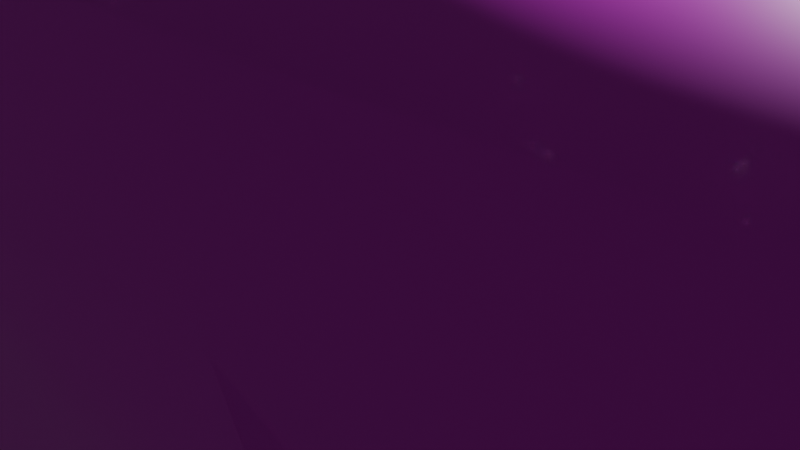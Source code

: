 # Source: pedra_flecha.blend  (saved by Blender 4.0.36; exported with 4.5.12 LTS)
import bpy
from mathutils import Matrix  # noqa: F401  (used for matrix-valued properties, if any)

bpy.ops.wm.read_factory_settings(use_empty=True)
scene = bpy.context.scene
scene.name = 'Scene'

# ---- collections
col_collection = bpy.data.collections.new('Collection'); scene.collection.children.link(col_collection)

# ---- images (referenced by path relative to the original .blend; pixels are not part of the script)
import os
ASSET_DIR = os.environ.get("B2B_ASSET_DIR", "")  # directory of the original .blend (textures are referenced by path, not embedded)
HERE = os.path.dirname(os.path.abspath(__file__))  # packed textures are extracted next to this script under _unpacked/

def load_image(name, relpath, width, height, colorspace="sRGB"):
    """Load a texture the original file referenced (path relative to the .blend, or extracted next to this script)."""
    p = next((c for c in (os.path.join(HERE, relpath), os.path.join(ASSET_DIR, relpath)) if relpath and os.path.exists(c)), "")
    if p:
        img = bpy.data.images.load(p, check_existing=True)
        img.name = name
    else:  # same state as the original file: an image datablock whose file is absent (Cycles renders it pink)
        img = bpy.data.images.new(name, width, height)
        img.source = "FILE"
        img.filepath = "//" + (relpath or name)
    img.colorspace_settings.name = colorspace
    return img
img_untitled = load_image('Untitled', '', 1024, 1024, 'sRGB')

# ---- materials (node trees are filled in below, after node groups)
mat_material_001 = bpy.data.materials.new('Material.001')
mat_material_001.use_transparent_shadow = False

# ---- material node trees
mat_material_001.use_nodes = True; mat_material_001.node_tree.nodes.clear()
_N = mat_material_001.node_tree.nodes; _L = mat_material_001.node_tree.links
n0 = _N.new('ShaderNodeBsdfPrincipled'); n0.name = 'Principled BSDF'; n0.location = (10, 300)
n0.inputs[3].default_value = 1.45
n1 = _N.new('ShaderNodeOutputMaterial'); n1.name = 'Material Output'; n1.location = (300, 300)
n2 = _N.new('ShaderNodeTexImage'); n2.name = 'Image Texture'; n2.location = (-316, 233)
n2.image = img_untitled
_L.new(n0.outputs[0], n1.inputs[0])
_L.new(n2.outputs[0], n0.inputs[0])
n1.is_active_output = True

# ---- world
world_world = bpy.data.worlds.new('World'); scene.world = world_world
world_world.use_nodes = True; world_world.node_tree.nodes.clear()
_N = world_world.node_tree.nodes; _L = world_world.node_tree.links
n0 = _N.new('ShaderNodeOutputWorld'); n0.name = 'World Output'; n0.location = (300, 300)
n1 = _N.new('ShaderNodeBackground'); n1.name = 'Background'; n1.location = (10, 300)
n1.inputs[0].default_value = (0.05088, 0.05088, 0.05088, 1.0)
_L.new(n1.outputs[0], n0.inputs[0])
n0.is_active_output = True
world_world.color = (0.05088, 0.05088, 0.05088)
world_world.use_sun_shadow = False
world_world.sun_shadow_jitter_overblur = 0.0

# ---- cameras
cam_camera = bpy.data.cameras.new('Camera')
cam_camera.clip_end = 100.0
cam_camera.ortho_scale = 7.314

# ---- lights
light_light = bpy.data.lights.new('Light', 'POINT')
light_light.transmission_factor = 0.0
light_light.use_soft_falloff = False
light_light.energy = 1000.0
light_light.shadow_soft_size = 0.1
light_light.shadow_maximum_resolution = 0.006
light_light.use_absolute_resolution = True

# ---- meshes
me_cube_002 = bpy.data.meshes.new('Cube.002')
me_cube_002.from_pydata([(-0.9362, -0.8868, -0.8764), (-1.025, -1.082, 0.8472), (-0.9984, 0.9063, -0.9373), (-1.147, 1.051, 0.9432), (0.9808, -0.8198, -0.8218), (1.065, -0.8377, 0.8424), (1.067, 0.7747, -0.819), (0.9038, 0.8185, 0.9159), (-0.877, -0.972, -0.2063), (-1.122, 1.262, 0.02296), (0.9838, 1.231, -0.02959), (1.014, -1.031, -0.07373), (-1.025, 1.114, -0.5492), (0.998, 1.006, -0.494), (0.8783, -0.8836, -0.5255), (-0.9462, -0.963, -0.5132), (-1.188, -1.11, 0.5184), (-1.182, 1.265, 0.5778), (1.198, 1.201, 0.4432), (1.303, -1.065, 0.4661), (-1.136, 0.02163, -1.192), (-1.105, 0.09001, 1.038), (1.146, 0.1178, -1.137), (1.154, 0.04522, 1.005), (1.322, -0.03391, -0.1832), (-1.118, -0.163, -0.1035), (-1.131, 0.127, -0.362), (1.338, -0.106, -0.4472), (1.235, -0.1241, 0.6272), (-1.198, -0.1957, 0.7833), (-1.03, -0.5606, -1.122), (1.002, -0.4657, 0.9586), (1.318, -0.7174, 0.05965), (1.17, -0.5, -0.5), (1.445, -0.4969, 0.4389), (-0.9444, -0.6756, 1.108), (1.146, -0.4933, -1.049), (-1.163, -0.7148, 0.07511), (-1.003, -0.527, -0.4333), (-1.229, -0.573, 0.5011), (-1.0, 0.5747, 1.002), (1.211, 0.3751, -0.9121), (-1.097, 0.547, -0.0008599), (-0.9903, 0.5333, -0.5094), (-1.309, 0.49, 0.4374), (-0.9974, 0.4892, -1.162), (0.9575, 0.4676, 0.9408), (1.236, 0.7055, 0.1017), (1.154, 0.6205, -0.6408), (1.331, 0.5859, 0.4835), (0.1069, 0.9042, -0.9999), (0.001141, 1.043, 0.9932), (0.1193, -0.8977, -1.001), (-0.027, -0.944, 0.834), (-0.06162, -1.064, -0.0332), (0.0, 1.0, 0.0), (0.0, 1.0, -0.5), (-0.1578, -1.006, -0.3806), (-0.1963, -1.166, 0.3495), (-0.01105, 1.376, 0.4966), (0.1108, 0.09272, 1.137), (-0.04313, -0.002721, -1.074), (-0.09322, -0.6675, 1.055), (-0.02918, -0.5533, -1.053), (-0.0268, 0.5533, -1.049), (0.04674, 0.3479, 1.033), (0.5, 0.9761, 0.8821), (0.4977, -0.8876, -0.8394), (0.5, 1.0, 0.0), (0.5, 1.0, -0.5), (0.7222, 1.298, 0.6495), (0.6833, -0.06994, 1.116), (0.5586, -0.3775, 1.049), (0.5791, 0.6338, 1.015), (0.446, 1.015, -0.9545), (0.5305, -0.9872, 0.8621), (0.7033, -1.24, 0.1114), (0.5932, -1.024, -0.6292), (0.5473, -1.195, 0.4725), (0.5125, -0.1529, -1.096), (0.632, -0.6117, -1.033), (0.6206, 0.4485, -1.023), (-0.3833, 0.8685, -1.015), (-0.5564, -0.9757, 0.8655), (-0.5543, -1.013, -0.07794), (-0.3921, -1.018, -0.5062), (-0.5407, -1.15, 0.4355), (-0.688, -0.1391, -1.163), (-0.6691, -0.439, -1.116), (-0.5355, 0.5313, -1.106), (-0.5835, 1.06, 1.0), (-0.618, -1.019, -0.8524), (-0.5746, 1.207, 0.001239), (-0.5035, 1.086, -0.5604), (-0.6145, 1.297, 0.589), (-0.5362, -0.006846, 1.179), (-0.4125, -0.5494, 1.161), (-0.5414, 0.5693, 1.103)], [], [(44, 40, 3, 17), (70, 66, 7, 18), (34, 31, 5, 19), (86, 83, 1, 16), (80, 36, 4, 67), (96, 35, 1, 83), (85, 84, 8, 15), (33, 32, 11, 14), (69, 68, 10, 13), (43, 42, 9, 12), (45, 43, 12, 2), (74, 69, 13, 6), (36, 33, 14, 4), (91, 85, 15, 0), (84, 86, 16, 8), (32, 34, 19, 11), (68, 70, 18, 10), (42, 44, 17, 9), (37, 39, 29, 25), (47, 49, 28, 24), (41, 48, 27, 22), (30, 38, 26, 20), (38, 37, 25, 26), (48, 47, 24, 27), (97, 40, 21, 95), (81, 41, 22, 79), (49, 46, 23, 28), (39, 35, 21, 29), (16, 1, 35, 39), (15, 8, 37, 38), (0, 15, 38, 30), (8, 16, 39, 37), (24, 28, 34, 32), (22, 27, 33, 36), (27, 24, 32, 33), (95, 21, 35, 96), (79, 22, 36, 80), (28, 23, 31, 34), (18, 7, 46, 49), (74, 6, 41, 81), (90, 3, 40, 97), (13, 10, 47, 48), (6, 13, 48, 41), (10, 18, 49, 47), (25, 29, 44, 42), (20, 26, 43, 45), (26, 25, 42, 43), (29, 21, 40, 44), (66, 51, 65, 73), (82, 50, 64, 89), (87, 61, 63, 88), (71, 60, 62, 72), (89, 64, 61, 87), (73, 65, 60, 71), (92, 94, 59, 55), (76, 78, 58, 54), (67, 77, 57, 52), (82, 93, 56, 50), (93, 92, 55, 56), (77, 76, 54, 57), (72, 62, 53, 75), (88, 63, 52, 91), (78, 75, 53, 58), (94, 90, 51, 59), (19, 5, 75, 78), (31, 72, 75, 5), (14, 11, 76, 77), (4, 14, 77, 67), (11, 19, 78, 76), (46, 73, 71, 23), (23, 71, 72, 31), (7, 66, 73, 46), (50, 74, 81, 64), (61, 79, 80, 63), (64, 81, 79, 61), (55, 59, 70, 68), (50, 56, 69, 74), (56, 55, 68, 69), (63, 80, 67, 52), (59, 51, 66, 70), (17, 3, 90, 94), (30, 88, 91, 0), (12, 9, 92, 93), (2, 12, 93, 82), (9, 17, 94, 92), (45, 89, 87, 20), (20, 87, 88, 30), (2, 82, 89, 45), (51, 90, 97, 65), (60, 95, 96, 62), (65, 97, 95, 60), (54, 58, 86, 84), (52, 57, 85, 91), (57, 54, 84, 85), (62, 96, 83, 53), (58, 53, 83, 86)])
me_cube_002.polygons.foreach_set('use_smooth', [True] * 96)
_uv = me_cube_002.uv_layers.new(name='UVMap')
_uv.uv.foreach_set('vector', [0.1498, 0.8942, 0.1763, 0.8929, 0.1755, 0.9145, 0.1614, 0.9415, 0.2759, 0.8473, 0.2422, 0.8605, 0.236, 0.8364, 0.2664, 0.7988, 0.1889, 0.819, 0.1934, 0.8314, 0.1861, 0.8291, 0.1818, 0.8239, 0.164, 0.8464, 0.1695, 0.8515, 0.164, 0.8552, 0.1598, 0.8541, 0.1543, 0.8085, 0.1628, 0.8015, 0.1636, 0.8096, 0.1568, 0.8162, 0.1778, 0.8567, 0.1685, 0.8603, 0.164, 0.8552, 0.1695, 0.8515, 0.1513, 0.8344, 0.1559, 0.8417, 0.1501, 0.8456, 0.1448, 0.8423, 0.1732, 0.8064, 0.1811, 0.8162, 0.1743, 0.82, 0.1671, 0.8147, 0.3157, 0.2388, 0.3133, 0.4278, 0.1146, 0.4381, 0.1269, 0.2446, 0.1075, 0.8731, 0.1282, 0.8903, 0.1138, 0.9374, 0.07393, 0.8998, 0.1006, 0.8427, 0.1075, 0.8731, 0.07393, 0.8998, 0.06982, 0.8577, 0.3481, 0.06908, 0.3157, 0.2388, 0.1269, 0.2446, 0.09748, 0.0978, 0.1628, 0.8015, 0.1732, 0.8064, 0.1671, 0.8147, 0.1636, 0.8096, 0.1436, 0.8339, 0.1513, 0.8344, 0.1448, 0.8423, 0.1393, 0.8384, 0.1559, 0.8417, 0.164, 0.8464, 0.1598, 0.8541, 0.1501, 0.8456, 0.1811, 0.8162, 0.1889, 0.819, 0.1818, 0.8239, 0.1743, 0.82, 0.3133, 0.4278, 0.2214, 0.6877, 0.03913, 0.6158, 0.1146, 0.4381, 0.1282, 0.8903, 0.1498, 0.8942, 0.1614, 0.9415, 0.1138, 0.9374, 0.1509, 0.8553, 0.1571, 0.8617, 0.1615, 0.8709, 0.1394, 0.8644, 0.2226, 0.7882, 0.2241, 0.8089, 0.1991, 0.8204, 0.1888, 0.799, 0.1678, 0.7762, 0.1836, 0.7628, 0.1799, 0.7967, 0.1609, 0.7868, 0.1318, 0.8383, 0.1393, 0.8506, 0.1268, 0.8663, 0.119, 0.8421, 0.1393, 0.8506, 0.1509, 0.8553, 0.1394, 0.8644, 0.1268, 0.8663, 0.1836, 0.7628, 0.2226, 0.7882, 0.1888, 0.799, 0.1799, 0.7967, 0.1932, 0.8855, 0.1763, 0.8929, 0.1695, 0.8776, 0.1831, 0.8687, 0.1393, 0.7723, 0.1678, 0.7762, 0.1609, 0.7868, 0.1452, 0.7988, 0.2241, 0.8089, 0.2201, 0.834, 0.2053, 0.8294, 0.1991, 0.8204, 0.1571, 0.8617, 0.1685, 0.8603, 0.1695, 0.8776, 0.1615, 0.8709, 0.1598, 0.8541, 0.164, 0.8552, 0.1685, 0.8603, 0.1571, 0.8617, 0.1448, 0.8423, 0.1501, 0.8456, 0.1509, 0.8553, 0.1393, 0.8506, 0.1393, 0.8384, 0.1448, 0.8423, 0.1393, 0.8506, 0.1318, 0.8383, 0.1501, 0.8456, 0.1598, 0.8541, 0.1571, 0.8617, 0.1509, 0.8553, 0.1888, 0.799, 0.1991, 0.8204, 0.1889, 0.819, 0.1811, 0.8162, 0.1609, 0.7868, 0.1799, 0.7967, 0.1732, 0.8064, 0.1628, 0.8015, 0.1799, 0.7967, 0.1888, 0.799, 0.1811, 0.8162, 0.1732, 0.8064, 0.1831, 0.8687, 0.1695, 0.8776, 0.1685, 0.8603, 0.1778, 0.8567, 0.1452, 0.7988, 0.1609, 0.7868, 0.1628, 0.8015, 0.1543, 0.8085, 0.1991, 0.8204, 0.2053, 0.8294, 0.1934, 0.8314, 0.1889, 0.819, 0.2664, 0.7988, 0.236, 0.8364, 0.2201, 0.834, 0.2241, 0.8089, 0.1121, 0.7404, 0.1718, 0.7464, 0.1678, 0.7762, 0.1393, 0.7723, 0.2022, 0.907, 0.1755, 0.9145, 0.1763, 0.8929, 0.1932, 0.8855, 0.2073, 0.7379, 0.2507, 0.7542, 0.2226, 0.7882, 0.1836, 0.7628, 0.1718, 0.7464, 0.2073, 0.7379, 0.1836, 0.7628, 0.1678, 0.7762, 0.2507, 0.7542, 0.2664, 0.7988, 0.2241, 0.8089, 0.2226, 0.7882, 0.1394, 0.8644, 0.1615, 0.8709, 0.1498, 0.8942, 0.1282, 0.8903, 0.119, 0.8421, 0.1268, 0.8663, 0.1075, 0.8731, 0.1006, 0.8427, 0.1268, 0.8663, 0.1394, 0.8644, 0.1282, 0.8903, 0.1075, 0.8731, 0.1615, 0.8709, 0.1695, 0.8776, 0.1763, 0.8929, 0.1498, 0.8942, 0.2422, 0.8605, 0.2284, 0.8874, 0.2046, 0.8645, 0.2246, 0.8507, 0.06982, 0.8029, 0.09122, 0.7632, 0.1047, 0.7898, 0.09384, 0.8192, 0.1226, 0.8286, 0.1268, 0.807, 0.1411, 0.8176, 0.1311, 0.83, 0.201, 0.8412, 0.1983, 0.8575, 0.1802, 0.8498, 0.1927, 0.8413, 0.09384, 0.8192, 0.1047, 0.7898, 0.1268, 0.807, 0.1226, 0.8286, 0.2246, 0.8507, 0.2046, 0.8645, 0.1983, 0.8575, 0.201, 0.8412, 0.7153, 0.4666, 0.7245, 0.6908, 0.4986, 0.6576, 0.4933, 0.4309, 0.1725, 0.8266, 0.1754, 0.8323, 0.1664, 0.8409, 0.1621, 0.8349, 0.1568, 0.8162, 0.1618, 0.8182, 0.1559, 0.8322, 0.1494, 0.8204, 0.6641, 0.05866, 0.7012, 0.2479, 0.5071, 0.2495, 0.4812, 0.0546, 0.7012, 0.2479, 0.7153, 0.4666, 0.4933, 0.4309, 0.5071, 0.2495, 0.1618, 0.8182, 0.1725, 0.8266, 0.1621, 0.8349, 0.1559, 0.8322, 0.1927, 0.8413, 0.1802, 0.8498, 0.1756, 0.8445, 0.1813, 0.8365, 0.1311, 0.83, 0.1411, 0.8176, 0.1494, 0.8204, 0.1436, 0.8339, 0.1754, 0.8323, 0.1813, 0.8365, 0.1756, 0.8445, 0.1664, 0.8409, 0.215, 0.944, 0.2022, 0.907, 0.2284, 0.8874, 0.2646, 0.9135, 0.1818, 0.8239, 0.1861, 0.8291, 0.1813, 0.8365, 0.1754, 0.8323, 0.1934, 0.8314, 0.1927, 0.8413, 0.1813, 0.8365, 0.1861, 0.8291, 0.1671, 0.8147, 0.1743, 0.82, 0.1725, 0.8266, 0.1618, 0.8182, 0.1636, 0.8096, 0.1671, 0.8147, 0.1618, 0.8182, 0.1568, 0.8162, 0.1743, 0.82, 0.1818, 0.8239, 0.1754, 0.8323, 0.1725, 0.8266, 0.2201, 0.834, 0.2246, 0.8507, 0.201, 0.8412, 0.2053, 0.8294, 0.2053, 0.8294, 0.201, 0.8412, 0.1927, 0.8413, 0.1934, 0.8314, 0.236, 0.8364, 0.2422, 0.8605, 0.2246, 0.8507, 0.2201, 0.834, 0.09122, 0.7632, 0.1121, 0.7404, 0.1393, 0.7723, 0.1047, 0.7898, 0.1268, 0.807, 0.1452, 0.7988, 0.1543, 0.8085, 0.1411, 0.8176, 0.1047, 0.7898, 0.1393, 0.7723, 0.1452, 0.7988, 0.1268, 0.807, 0.4933, 0.4309, 0.4986, 0.6576, 0.2214, 0.6877, 0.3133, 0.4278, 0.4812, 0.0546, 0.5071, 0.2495, 0.3157, 0.2388, 0.3481, 0.06908, 0.5071, 0.2495, 0.4933, 0.4309, 0.3133, 0.4278, 0.3157, 0.2388, 0.1411, 0.8176, 0.1543, 0.8085, 0.1568, 0.8162, 0.1494, 0.8204, 0.2646, 0.9135, 0.2284, 0.8874, 0.2422, 0.8605, 0.2759, 0.8473, 0.1614, 0.9415, 0.1755, 0.9145, 0.2022, 0.907, 0.215, 0.944, 0.1318, 0.8383, 0.1311, 0.83, 0.1436, 0.8339, 0.1393, 0.8384, 0.895, 0.2642, 0.922, 0.4857, 0.7153, 0.4666, 0.7012, 0.2479, 0.8915, 0.09995, 0.895, 0.2642, 0.7012, 0.2479, 0.6641, 0.05866, 0.922, 0.4857, 0.9371, 0.6941, 0.7245, 0.6908, 0.7153, 0.4666, 0.1006, 0.8427, 0.09384, 0.8192, 0.1226, 0.8286, 0.119, 0.8421, 0.119, 0.8421, 0.1226, 0.8286, 0.1311, 0.83, 0.1318, 0.8383, 0.06982, 0.8577, 0.06982, 0.8029, 0.09384, 0.8192, 0.1006, 0.8427, 0.2284, 0.8874, 0.2022, 0.907, 0.1932, 0.8855, 0.2046, 0.8645, 0.1983, 0.8575, 0.1831, 0.8687, 0.1778, 0.8567, 0.1802, 0.8498, 0.2046, 0.8645, 0.1932, 0.8855, 0.1831, 0.8687, 0.1983, 0.8575, 0.1621, 0.8349, 0.1664, 0.8409, 0.164, 0.8464, 0.1559, 0.8417, 0.1494, 0.8204, 0.1559, 0.8322, 0.1513, 0.8344, 0.1436, 0.8339, 0.1559, 0.8322, 0.1621, 0.8349, 0.1559, 0.8417, 0.1513, 0.8344, 0.1802, 0.8498, 0.1778, 0.8567, 0.1695, 0.8515, 0.1756, 0.8445, 0.1664, 0.8409, 0.1756, 0.8445, 0.1695, 0.8515, 0.164, 0.8464])
me_cube_002.materials.append(mat_material_001)
me_cube_002.update()

# ---- objects
ob_light = bpy.data.objects.new('Light', light_light)
ob_camera = bpy.data.objects.new('Camera', cam_camera)
ob_cube_002 = bpy.data.objects.new('Cube.002', me_cube_002)

# ---- transforms, parenting, visibility, modifiers, constraints
ob_light.location = (4.076, 1.005, 5.904)
ob_light.rotation_euler = (0.6503, 0.05522, 1.866)
ob_light.lock_rotations_4d = False
ob_light.empty_display_type = 'ARROWS'
ob_light.color = (0.0, 0.0, 0.0, 0.0)
ob_light.lineart.crease_threshold = 0.0
ob_camera.location = (7.359, -6.926, 4.958)
ob_camera.rotation_euler = (1.109, 0.0, 0.8149)
ob_camera.lock_rotations_4d = False
ob_camera.empty_display_type = 'ARROWS'
ob_camera.color = (0.0, 0.0, 0.0, 0.0)
ob_camera.display_type = 'WIRE'
ob_camera.lineart.crease_threshold = 0.0
ob_cube_002.location = (-0.7873, -0.8394, -0.1604)
ob_cube_002.scale = (6.864, 2.814, 3.773)

# ---- collection membership
col_collection.objects.link(ob_light)
col_collection.objects.link(ob_camera)
col_collection.objects.link(ob_cube_002)

# ---- scene / render settings (as saved in the file)
scene.camera = ob_camera
scene.frame_start = 1; scene.frame_end = 250; scene.frame_set(1)
scene.render.engine = 'BLENDER_EEVEE_NEXT'
scene.cycles.sampling_pattern = 'TABULATED_SOBOL'
bpy.context.view_layer.update()

